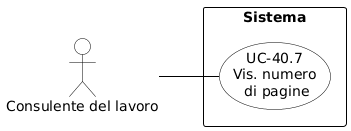

The diagram above was rendered by PlantUML. Its source (embedded in the PNG):
@startuml
skinparam shadowing false
skinparam defaultFontName Arial
left to right direction

skinparam usecase {
    BackgroundColor white
    BorderColor black
    ArrowColor black
}
skinparam actor {
    BackgroundColor white
    BorderColor black
}
skinparam rectangle {
    BorderColor black
    FontStyle bold
}

actor "Consulente del lavoro" as cdl

rectangle "Sistema" {
    usecase "UC-40.7\nVis. numero\n di pagine" as UC40_7
}

cdl -- UC40_7
@endl